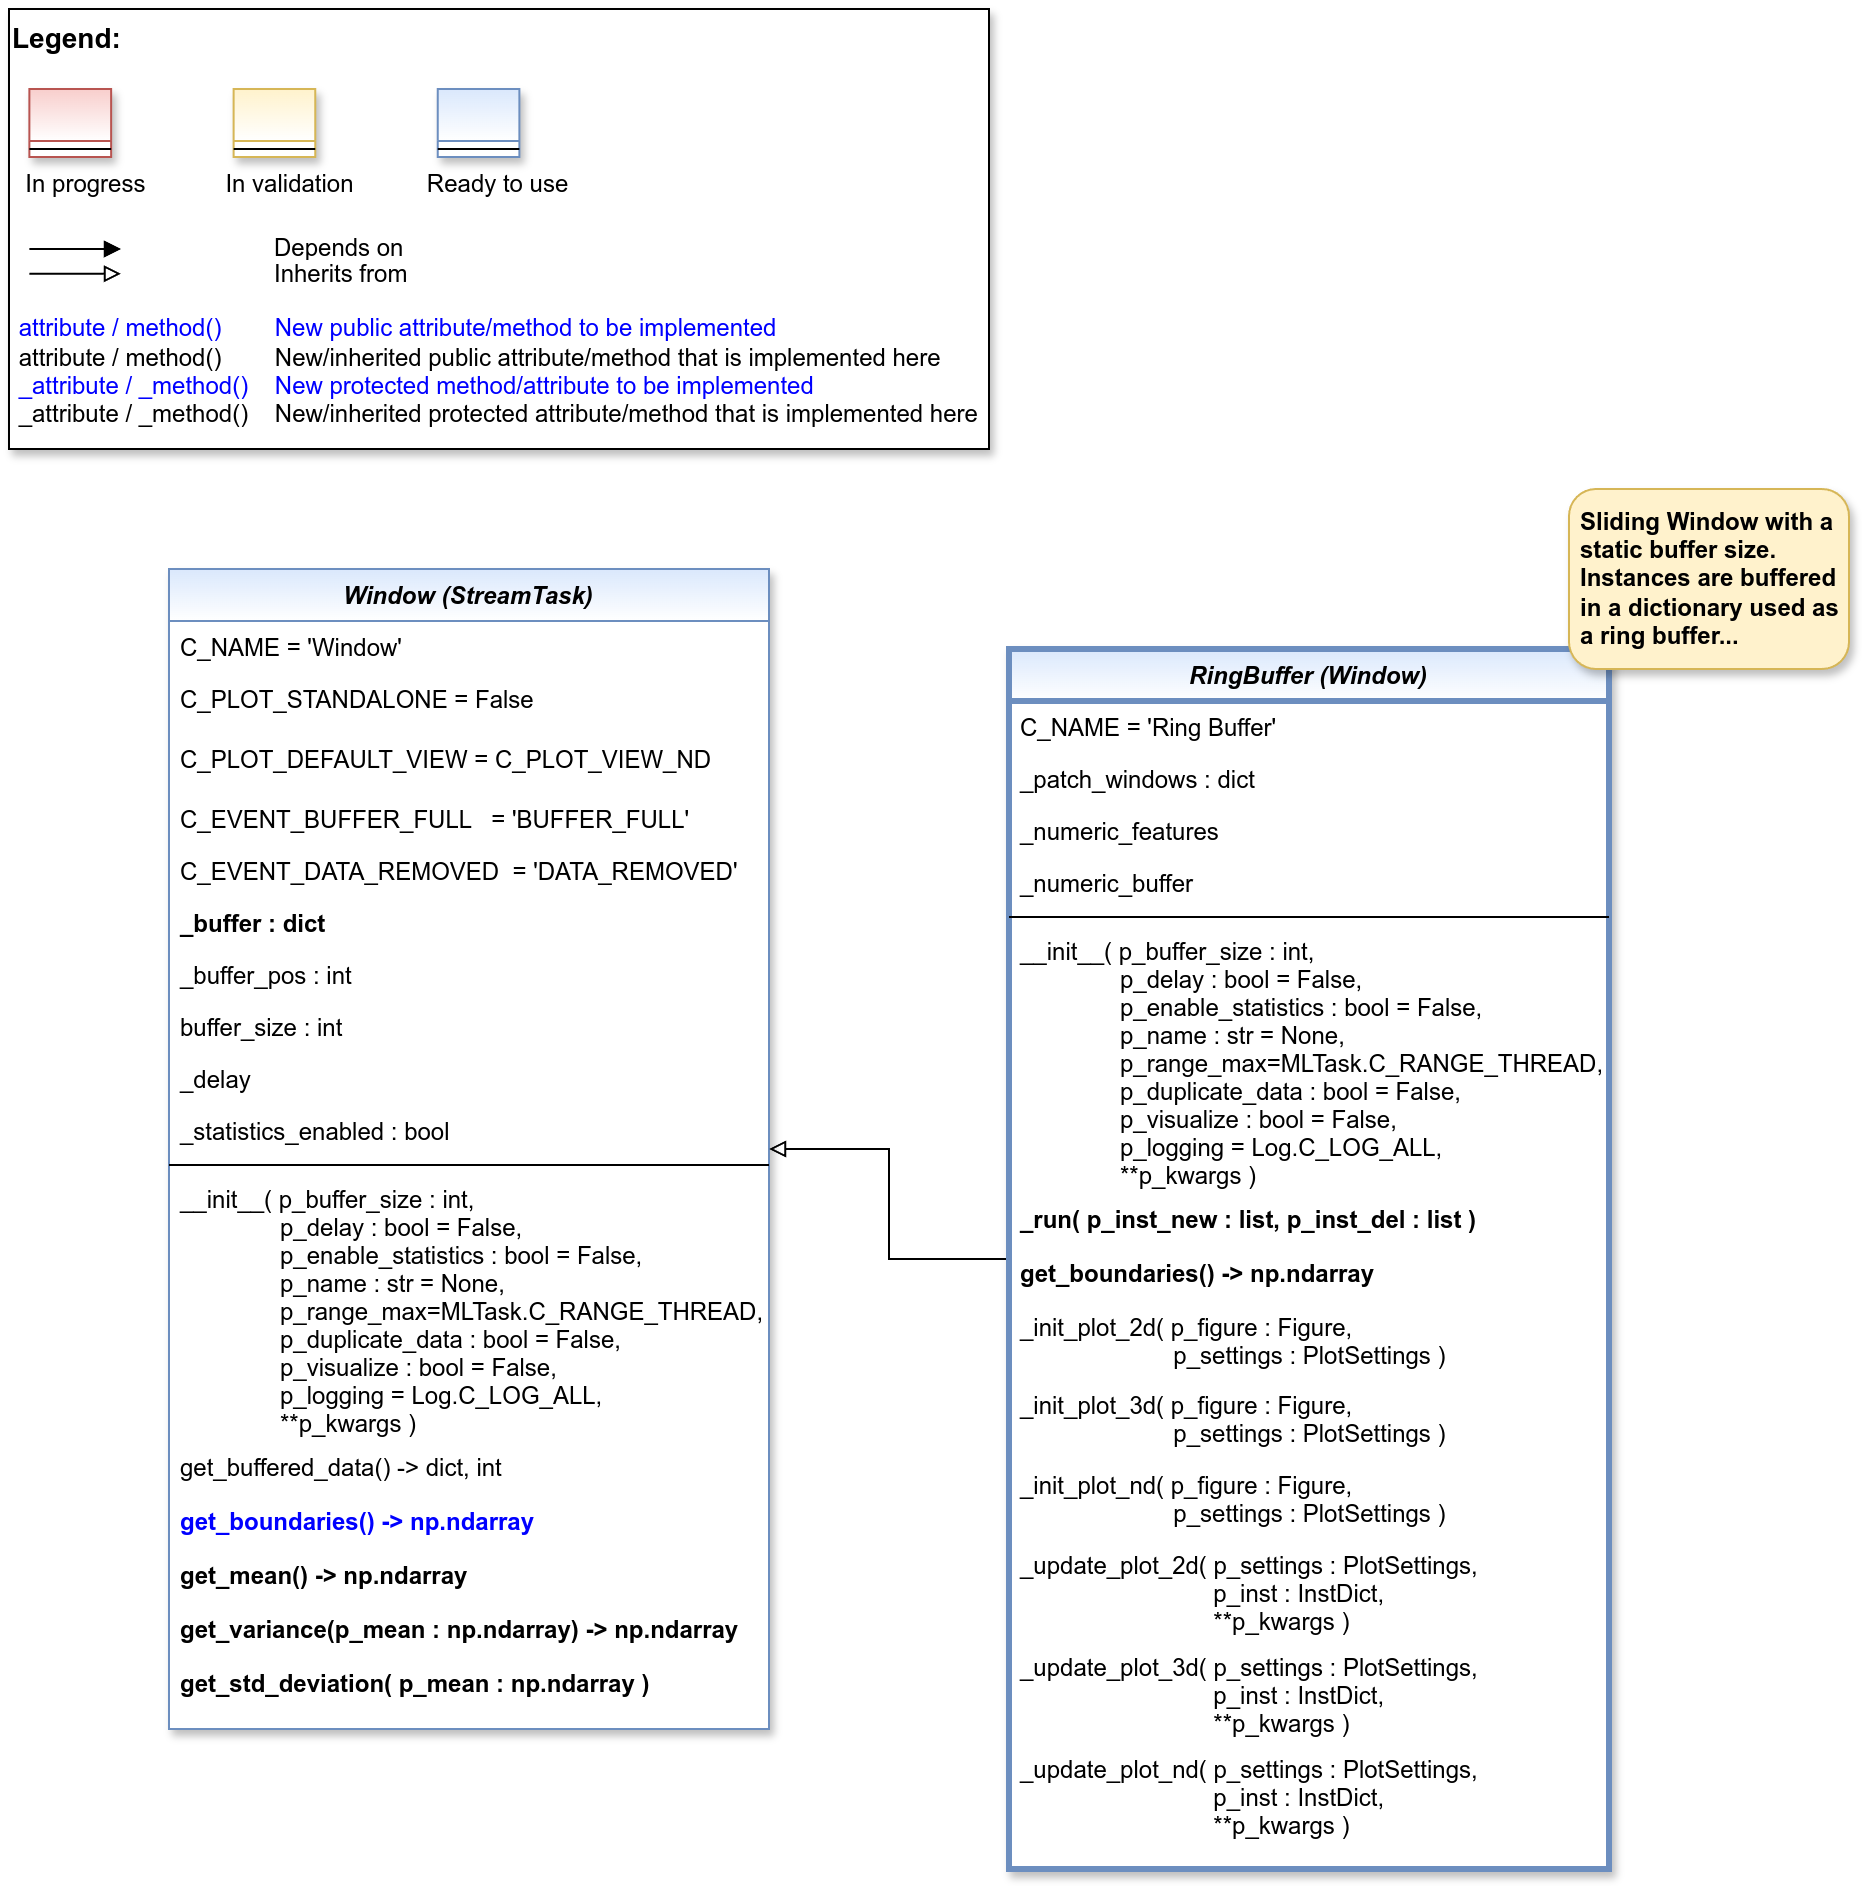

The diagram above was exported from draw.io. Its source (the exported page's mxGraphModel, read from the mxfile embedded in the PNG):
<mxGraphModel dx="2878" dy="1242" grid="1" gridSize="10" guides="1" tooltips="1" connect="1" arrows="1" fold="1" page="1" pageScale="1" pageWidth="2336" pageHeight="1654" math="0" shadow="0">
  <root>
    <mxCell id="0" />
    <mxCell id="1" parent="0" />
    <mxCell id="2" value="" style="group" vertex="1" connectable="0" parent="1">
      <mxGeometry x="40" y="40" width="490" height="220" as="geometry" />
    </mxCell>
    <mxCell id="3" value="&lt;font color=&quot;#000000&quot; size=&quot;1&quot;&gt;&lt;b style=&quot;font-size: 14px&quot;&gt;Legend:&lt;br&gt;&lt;/b&gt;&lt;/font&gt;&lt;br&gt;&lt;br&gt;&lt;br&gt;&lt;font color=&quot;#0000ff&quot; style=&quot;font-size: 6px&quot;&gt;&lt;br&gt;&lt;/font&gt;&lt;span style=&quot;color: rgb(0 , 0 , 0)&quot;&gt;&lt;font style=&quot;font-size: 4px&quot;&gt;&amp;nbsp; &amp;nbsp;&lt;/font&gt;&amp;nbsp;In progress&amp;nbsp; &amp;nbsp; &amp;nbsp; &amp;nbsp; &amp;nbsp; &amp;nbsp; In validation&amp;nbsp; &amp;nbsp; &amp;nbsp; &amp;nbsp; &amp;nbsp; &amp;nbsp;Ready to use&lt;/span&gt;&lt;font color=&quot;#000000&quot;&gt;&amp;nbsp;&lt;br&gt;&lt;/font&gt;&lt;font color=&quot;#0000ff&quot;&gt;&lt;br&gt;&lt;br&gt;&lt;br&gt;&lt;br&gt;&amp;nbsp;attribute / method()&amp;nbsp; &amp;nbsp; &amp;nbsp; &amp;nbsp; New public attribute/method to be implemented&lt;/font&gt;&lt;br&gt;&lt;font color=&quot;#000000&quot;&gt;&amp;nbsp;&lt;/font&gt;&lt;font color=&quot;#000000&quot;&gt;attribute / method()&lt;span&gt; &lt;/span&gt;&amp;nbsp; &amp;nbsp; &amp;nbsp; &amp;nbsp;New/inherited public attribute/method that is implemented here&lt;br&gt;&lt;/font&gt;&lt;font color=&quot;#0000ff&quot;&gt;&amp;nbsp;_attribute /&amp;nbsp;&lt;/font&gt;&lt;font color=&quot;#0000ff&quot;&gt;_method()&amp;nbsp; &amp;nbsp; New protected method/attribute to be implemented&lt;/font&gt;&lt;br&gt;&lt;font color=&quot;#000000&quot;&gt;&amp;nbsp;_attribute / _method()&amp;nbsp; &amp;nbsp; New/inherited protected attribute/method that is implemented here&lt;br&gt;&lt;/font&gt;&lt;font color=&quot;#000000&quot;&gt;&lt;br&gt;&lt;br&gt;&lt;br&gt;&lt;br&gt;&lt;br&gt;&lt;/font&gt;" style="text;html=1;align=left;verticalAlign=top;whiteSpace=wrap;rounded=0;fontColor=#006600;strokeColor=#000000;shadow=1;fillColor=#ffffff;" vertex="1" parent="2">
      <mxGeometry width="489.99999999999994" height="220" as="geometry" />
    </mxCell>
    <mxCell id="4" value="Depends on" style="endArrow=block;html=1;labelPosition=right;verticalLabelPosition=middle;align=left;verticalAlign=middle;endFill=1;fontSize=12;" edge="1" parent="2">
      <mxGeometry x="-1623.1249999999998" y="-2180" width="51.041666666666664" height="50" as="geometry">
        <mxPoint x="10.20802398989899" y="120.00301587301601" as="sourcePoint" />
        <mxPoint x="55.990852272727174" y="120.00301587301601" as="targetPoint" />
        <mxPoint x="98" as="offset" />
        <Array as="points">
          <mxPoint x="30.624999999999996" y="120" />
        </Array>
      </mxGeometry>
    </mxCell>
    <mxCell id="5" value="Inherits from" style="endArrow=block;html=1;labelPosition=right;verticalLabelPosition=middle;align=left;verticalAlign=middle;endFill=0;fontSize=12;" edge="1" parent="2">
      <mxGeometry x="-1623.1249999999998" y="-2180" width="51.041666666666664" height="50" as="geometry">
        <mxPoint x="10.20802398989899" y="132.3846031746034" as="sourcePoint" />
        <mxPoint x="55.990852272727174" y="132.3846031746034" as="targetPoint" />
        <mxPoint x="98" y="1" as="offset" />
      </mxGeometry>
    </mxCell>
    <mxCell id="6" value="" style="swimlane;fontStyle=3;align=center;verticalAlign=top;childLayout=stackLayout;horizontal=1;startSize=26;horizontalStack=0;resizeParent=1;resizeLast=0;collapsible=1;marginBottom=0;rounded=0;shadow=1;strokeWidth=1;fillColor=#f8cecc;strokeColor=#b85450;gradientColor=#ffffff;swimlaneFillColor=#ffffff;" vertex="1" parent="2">
      <mxGeometry x="10.208333333333332" y="40" width="40.83333333333333" height="34" as="geometry">
        <mxRectangle x="230" y="140" width="160" height="26" as="alternateBounds" />
      </mxGeometry>
    </mxCell>
    <mxCell id="7" value="" style="line;html=1;strokeWidth=1;align=left;verticalAlign=middle;spacingTop=-1;spacingLeft=3;spacingRight=3;rotatable=0;labelPosition=right;points=[];portConstraint=eastwest;" vertex="1" parent="6">
      <mxGeometry y="26" width="40.83333333333333" height="8" as="geometry" />
    </mxCell>
    <mxCell id="8" value="" style="swimlane;fontStyle=3;align=center;verticalAlign=top;childLayout=stackLayout;horizontal=1;startSize=26;horizontalStack=0;resizeParent=1;resizeLast=0;collapsible=1;marginBottom=0;rounded=0;shadow=1;strokeWidth=1;fillColor=#fff2cc;strokeColor=#d6b656;gradientColor=#ffffff;swimlaneFillColor=#ffffff;" vertex="1" parent="2">
      <mxGeometry x="112.29166666666666" y="40" width="40.83333333333333" height="34" as="geometry">
        <mxRectangle x="230" y="140" width="160" height="26" as="alternateBounds" />
      </mxGeometry>
    </mxCell>
    <mxCell id="9" value="" style="line;html=1;strokeWidth=1;align=left;verticalAlign=middle;spacingTop=-1;spacingLeft=3;spacingRight=3;rotatable=0;labelPosition=right;points=[];portConstraint=eastwest;" vertex="1" parent="8">
      <mxGeometry y="26" width="40.83333333333333" height="8" as="geometry" />
    </mxCell>
    <mxCell id="10" value="" style="swimlane;fontStyle=3;align=center;verticalAlign=top;childLayout=stackLayout;horizontal=1;startSize=26;horizontalStack=0;resizeParent=1;resizeLast=0;collapsible=1;marginBottom=0;rounded=0;shadow=1;strokeWidth=1;fillColor=#dae8fc;strokeColor=#6c8ebf;gradientColor=#ffffff;swimlaneFillColor=#ffffff;" vertex="1" parent="2">
      <mxGeometry x="214.37499999999997" y="40" width="40.83333333333333" height="34" as="geometry">
        <mxRectangle x="230" y="140" width="160" height="26" as="alternateBounds" />
      </mxGeometry>
    </mxCell>
    <mxCell id="11" value="" style="line;html=1;strokeWidth=1;align=left;verticalAlign=middle;spacingTop=-1;spacingLeft=3;spacingRight=3;rotatable=0;labelPosition=right;points=[];portConstraint=eastwest;" vertex="1" parent="10">
      <mxGeometry y="26" width="40.83333333333333" height="8" as="geometry" />
    </mxCell>
    <mxCell id="12" value="Window (StreamTask)" style="swimlane;fontStyle=3;align=center;verticalAlign=top;childLayout=stackLayout;horizontal=1;startSize=26;horizontalStack=0;resizeParent=1;resizeLast=0;collapsible=1;marginBottom=0;rounded=0;shadow=1;strokeWidth=1;swimlaneFillColor=#ffffff;fillColor=#dae8fc;strokeColor=#6c8ebf;gradientColor=#FFFFFF;" vertex="1" parent="1">
      <mxGeometry x="120" y="320" width="300" height="580" as="geometry">
        <mxRectangle x="230" y="140" width="160" height="26" as="alternateBounds" />
      </mxGeometry>
    </mxCell>
    <mxCell id="13" value="C_NAME = 'Window'" style="text;align=left;verticalAlign=top;spacingLeft=4;spacingRight=4;overflow=hidden;rotatable=0;points=[[0,0.5],[1,0.5]];portConstraint=eastwest;fontColor=default;" vertex="1" parent="12">
      <mxGeometry y="26" width="300" height="26" as="geometry" />
    </mxCell>
    <mxCell id="14" value="C_PLOT_STANDALONE = False" style="text;align=left;verticalAlign=top;spacingLeft=4;spacingRight=4;overflow=hidden;rotatable=0;points=[[0,0.5],[1,0.5]];portConstraint=eastwest;fontColor=default;" vertex="1" parent="12">
      <mxGeometry y="52" width="300" height="30" as="geometry" />
    </mxCell>
    <mxCell id="15" value="C_PLOT_DEFAULT_VIEW = C_PLOT_VIEW_ND" style="text;align=left;verticalAlign=top;spacingLeft=4;spacingRight=4;overflow=hidden;rotatable=0;points=[[0,0.5],[1,0.5]];portConstraint=eastwest;fontColor=default;" vertex="1" parent="12">
      <mxGeometry y="82" width="300" height="30" as="geometry" />
    </mxCell>
    <mxCell id="16" value="C_EVENT_BUFFER_FULL   = 'BUFFER_FULL'" style="text;align=left;verticalAlign=top;spacingLeft=4;spacingRight=4;overflow=hidden;rotatable=0;points=[[0,0.5],[1,0.5]];portConstraint=eastwest;fontColor=default;" vertex="1" parent="12">
      <mxGeometry y="112" width="300" height="26" as="geometry" />
    </mxCell>
    <mxCell id="17" value="C_EVENT_DATA_REMOVED  = 'DATA_REMOVED'" style="text;align=left;verticalAlign=top;spacingLeft=4;spacingRight=4;overflow=hidden;rotatable=0;points=[[0,0.5],[1,0.5]];portConstraint=eastwest;fontColor=default;" vertex="1" parent="12">
      <mxGeometry y="138" width="300" height="26" as="geometry" />
    </mxCell>
    <mxCell id="18" value="_buffer : dict" style="text;align=left;verticalAlign=top;spacingLeft=4;spacingRight=4;overflow=hidden;rotatable=0;points=[[0,0.5],[1,0.5]];portConstraint=eastwest;fontColor=default;fontStyle=1" vertex="1" parent="12">
      <mxGeometry y="164" width="300" height="26" as="geometry" />
    </mxCell>
    <mxCell id="19" value="_buffer_pos : int" style="text;align=left;verticalAlign=top;spacingLeft=4;spacingRight=4;overflow=hidden;rotatable=0;points=[[0,0.5],[1,0.5]];portConstraint=eastwest;fontColor=default;" vertex="1" parent="12">
      <mxGeometry y="190" width="300" height="26" as="geometry" />
    </mxCell>
    <mxCell id="20" value="buffer_size : int" style="text;align=left;verticalAlign=top;spacingLeft=4;spacingRight=4;overflow=hidden;rotatable=0;points=[[0,0.5],[1,0.5]];portConstraint=eastwest;fontColor=default;" vertex="1" parent="12">
      <mxGeometry y="216" width="300" height="26" as="geometry" />
    </mxCell>
    <mxCell id="21" value="_delay" style="text;align=left;verticalAlign=top;spacingLeft=4;spacingRight=4;overflow=hidden;rotatable=0;points=[[0,0.5],[1,0.5]];portConstraint=eastwest;fontColor=default;" vertex="1" parent="12">
      <mxGeometry y="242" width="300" height="26" as="geometry" />
    </mxCell>
    <mxCell id="22" value="_statistics_enabled : bool" style="text;align=left;verticalAlign=top;spacingLeft=4;spacingRight=4;overflow=hidden;rotatable=0;points=[[0,0.5],[1,0.5]];portConstraint=eastwest;fontColor=default;" vertex="1" parent="12">
      <mxGeometry y="268" width="300" height="26" as="geometry" />
    </mxCell>
    <mxCell id="23" value="" style="line;html=1;strokeWidth=1;align=left;verticalAlign=middle;spacingTop=-1;spacingLeft=3;spacingRight=3;rotatable=0;labelPosition=right;points=[];portConstraint=eastwest;" vertex="1" parent="12">
      <mxGeometry y="294" width="300" height="8" as="geometry" />
    </mxCell>
    <mxCell id="24" value="__init__( p_buffer_size : int,&#10;               p_delay : bool = False,&#10;               p_enable_statistics : bool = False,&#10;               p_name : str = None,&#10;               p_range_max=MLTask.C_RANGE_THREAD,&#10;               p_duplicate_data : bool = False,&#10;               p_visualize : bool = False,&#10;               p_logging = Log.C_LOG_ALL,&#10;               **p_kwargs )" style="text;align=left;verticalAlign=top;spacingLeft=4;spacingRight=4;overflow=hidden;rotatable=0;points=[[0,0.5],[1,0.5]];portConstraint=eastwest;fontColor=default;" vertex="1" parent="12">
      <mxGeometry y="302" width="300" height="134" as="geometry" />
    </mxCell>
    <mxCell id="25" value="get_buffered_data() -&gt; dict, int" style="text;align=left;verticalAlign=top;spacingLeft=4;spacingRight=4;overflow=hidden;rotatable=0;points=[[0,0.5],[1,0.5]];portConstraint=eastwest;fontColor=default;" vertex="1" parent="12">
      <mxGeometry y="436" width="300" height="27" as="geometry" />
    </mxCell>
    <mxCell id="26" value="get_boundaries() -&gt; np.ndarray" style="text;align=left;verticalAlign=top;spacingLeft=4;spacingRight=4;overflow=hidden;rotatable=0;points=[[0,0.5],[1,0.5]];portConstraint=eastwest;fontColor=#0000FF;fontStyle=1" vertex="1" parent="12">
      <mxGeometry y="463" width="300" height="27" as="geometry" />
    </mxCell>
    <mxCell id="27" value="get_mean() -&gt; np.ndarray" style="text;align=left;verticalAlign=top;spacingLeft=4;spacingRight=4;overflow=hidden;rotatable=0;points=[[0,0.5],[1,0.5]];portConstraint=eastwest;fontColor=default;fontStyle=1" vertex="1" parent="12">
      <mxGeometry y="490" width="300" height="27" as="geometry" />
    </mxCell>
    <mxCell id="28" value="get_variance(p_mean : np.ndarray) -&gt; np.ndarray" style="text;align=left;verticalAlign=top;spacingLeft=4;spacingRight=4;overflow=hidden;rotatable=0;points=[[0,0.5],[1,0.5]];portConstraint=eastwest;fontColor=default;fontStyle=1" vertex="1" parent="12">
      <mxGeometry y="517" width="300" height="27" as="geometry" />
    </mxCell>
    <mxCell id="29" value="get_std_deviation( p_mean : np.ndarray )" style="text;align=left;verticalAlign=top;spacingLeft=4;spacingRight=4;overflow=hidden;rotatable=0;points=[[0,0.5],[1,0.5]];portConstraint=eastwest;fontColor=default;fontStyle=1" vertex="1" parent="12">
      <mxGeometry y="544" width="300" height="27" as="geometry" />
    </mxCell>
    <mxCell id="30" style="edgeStyle=orthogonalEdgeStyle;rounded=0;orthogonalLoop=1;jettySize=auto;html=1;endArrow=block;endFill=0;" edge="1" source="31" target="12" parent="1">
      <mxGeometry relative="1" as="geometry" />
    </mxCell>
    <mxCell id="31" value="RingBuffer (Window)" style="swimlane;fontStyle=3;align=center;verticalAlign=top;childLayout=stackLayout;horizontal=1;startSize=26;horizontalStack=0;resizeParent=1;resizeLast=0;collapsible=1;marginBottom=0;rounded=0;shadow=1;strokeWidth=3;swimlaneFillColor=#ffffff;fillColor=#dae8fc;strokeColor=#6c8ebf;gradientColor=#FFFFFF;" vertex="1" parent="1">
      <mxGeometry x="540" y="360" width="300" height="610" as="geometry">
        <mxRectangle x="230" y="140" width="160" height="26" as="alternateBounds" />
      </mxGeometry>
    </mxCell>
    <mxCell id="32" value="C_NAME = 'Ring Buffer'" style="text;align=left;verticalAlign=top;spacingLeft=4;spacingRight=4;overflow=hidden;rotatable=0;points=[[0,0.5],[1,0.5]];portConstraint=eastwest;fontColor=default;" vertex="1" parent="31">
      <mxGeometry y="26" width="300" height="26" as="geometry" />
    </mxCell>
    <mxCell id="33" value="_patch_windows : dict" style="text;align=left;verticalAlign=top;spacingLeft=4;spacingRight=4;overflow=hidden;rotatable=0;points=[[0,0.5],[1,0.5]];portConstraint=eastwest;fontColor=default;" vertex="1" parent="31">
      <mxGeometry y="52" width="300" height="26" as="geometry" />
    </mxCell>
    <mxCell id="34" value="_numeric_features" style="text;align=left;verticalAlign=top;spacingLeft=4;spacingRight=4;overflow=hidden;rotatable=0;points=[[0,0.5],[1,0.5]];portConstraint=eastwest;fontColor=default;" vertex="1" parent="31">
      <mxGeometry y="78" width="300" height="26" as="geometry" />
    </mxCell>
    <mxCell id="35" value="_numeric_buffer" style="text;align=left;verticalAlign=top;spacingLeft=4;spacingRight=4;overflow=hidden;rotatable=0;points=[[0,0.5],[1,0.5]];portConstraint=eastwest;fontColor=default;" vertex="1" parent="31">
      <mxGeometry y="104" width="300" height="26" as="geometry" />
    </mxCell>
    <mxCell id="36" value="" style="line;html=1;strokeWidth=1;align=left;verticalAlign=middle;spacingTop=-1;spacingLeft=3;spacingRight=3;rotatable=0;labelPosition=right;points=[];portConstraint=eastwest;" vertex="1" parent="31">
      <mxGeometry y="130" width="300" height="8" as="geometry" />
    </mxCell>
    <mxCell id="37" value="__init__( p_buffer_size : int,&#10;               p_delay : bool = False,&#10;               p_enable_statistics : bool = False,&#10;               p_name : str = None,&#10;               p_range_max=MLTask.C_RANGE_THREAD,&#10;               p_duplicate_data : bool = False,&#10;               p_visualize : bool = False,&#10;               p_logging = Log.C_LOG_ALL,&#10;               **p_kwargs )" style="text;align=left;verticalAlign=top;spacingLeft=4;spacingRight=4;overflow=hidden;rotatable=0;points=[[0,0.5],[1,0.5]];portConstraint=eastwest;fontColor=default;" vertex="1" parent="31">
      <mxGeometry y="138" width="300" height="134" as="geometry" />
    </mxCell>
    <mxCell id="38" value="_run( p_inst_new : list, p_inst_del : list )" style="text;align=left;verticalAlign=top;spacingLeft=4;spacingRight=4;overflow=hidden;rotatable=0;points=[[0,0.5],[1,0.5]];portConstraint=eastwest;fontColor=default;fontStyle=1" vertex="1" parent="31">
      <mxGeometry y="272" width="300" height="27" as="geometry" />
    </mxCell>
    <mxCell id="39" value="get_boundaries() -&gt; np.ndarray" style="text;align=left;verticalAlign=top;spacingLeft=4;spacingRight=4;overflow=hidden;rotatable=0;points=[[0,0.5],[1,0.5]];portConstraint=eastwest;fontColor=default;fontStyle=1" vertex="1" parent="31">
      <mxGeometry y="299" width="300" height="27" as="geometry" />
    </mxCell>
    <mxCell id="40" value="_init_plot_2d( p_figure : Figure, &#10;                       p_settings : PlotSettings )" style="text;align=left;verticalAlign=top;spacingLeft=4;spacingRight=4;overflow=hidden;rotatable=0;points=[[0,0.5],[1,0.5]];portConstraint=eastwest;fontColor=default;" vertex="1" parent="31">
      <mxGeometry y="326" width="300" height="39" as="geometry" />
    </mxCell>
    <mxCell id="41" value="_init_plot_3d( p_figure : Figure, &#10;                       p_settings : PlotSettings )" style="text;align=left;verticalAlign=top;spacingLeft=4;spacingRight=4;overflow=hidden;rotatable=0;points=[[0,0.5],[1,0.5]];portConstraint=eastwest;fontColor=default;" vertex="1" parent="31">
      <mxGeometry y="365" width="300" height="40" as="geometry" />
    </mxCell>
    <mxCell id="42" value="_init_plot_nd( p_figure : Figure, &#10;                       p_settings : PlotSettings )" style="text;align=left;verticalAlign=top;spacingLeft=4;spacingRight=4;overflow=hidden;rotatable=0;points=[[0,0.5],[1,0.5]];portConstraint=eastwest;fontColor=default;" vertex="1" parent="31">
      <mxGeometry y="405" width="300" height="40" as="geometry" />
    </mxCell>
    <mxCell id="43" value="_update_plot_2d( p_settings : PlotSettings,&#10;                             p_inst : InstDict,&#10;                             **p_kwargs )" style="text;align=left;verticalAlign=top;spacingLeft=4;spacingRight=4;overflow=hidden;rotatable=0;points=[[0,0.5],[1,0.5]];portConstraint=eastwest;fontColor=default;" vertex="1" parent="31">
      <mxGeometry y="445" width="300" height="51" as="geometry" />
    </mxCell>
    <mxCell id="44" value="_update_plot_3d( p_settings : PlotSettings,&#10;                             p_inst : InstDict,&#10;                             **p_kwargs )" style="text;align=left;verticalAlign=top;spacingLeft=4;spacingRight=4;overflow=hidden;rotatable=0;points=[[0,0.5],[1,0.5]];portConstraint=eastwest;fontColor=default;" vertex="1" parent="31">
      <mxGeometry y="496" width="300" height="51" as="geometry" />
    </mxCell>
    <mxCell id="45" value="_update_plot_nd( p_settings : PlotSettings,&#10;                             p_inst : InstDict,&#10;                             **p_kwargs )" style="text;align=left;verticalAlign=top;spacingLeft=4;spacingRight=4;overflow=hidden;rotatable=0;points=[[0,0.5],[1,0.5]];portConstraint=eastwest;fontColor=default;" vertex="1" parent="31">
      <mxGeometry y="547" width="300" height="51" as="geometry" />
    </mxCell>
    <mxCell id="46" value="&lt;span style=&quot;font-weight: 700;&quot;&gt;Sliding Window with a static buffer size. Instances are buffered in a dictionary used as a ring buffer...&lt;/span&gt;" style="rounded=1;whiteSpace=wrap;html=1;align=left;spacingLeft=4;verticalAlign=middle;fillColor=#fff2cc;strokeColor=#d6b656;gradientColor=none;shadow=1;" vertex="1" parent="1">
      <mxGeometry x="820" y="280" width="140" height="90" as="geometry" />
    </mxCell>
  </root>
</mxGraphModel>